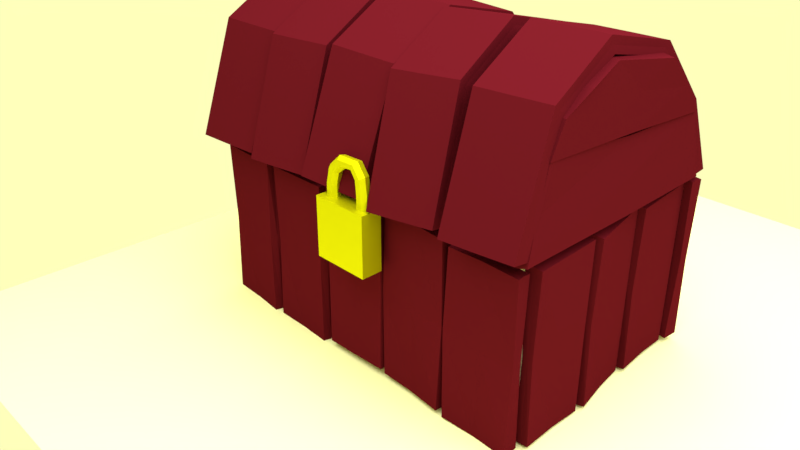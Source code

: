 # Source: chest.blend  (saved by Blender 2.78.0; exported with 4.5.12 LTS)
import bpy
from mathutils import Matrix  # noqa: F401  (used for matrix-valued properties, if any)

bpy.ops.wm.read_factory_settings(use_empty=True)
scene = bpy.context.scene
scene.name = 'Scene'

# ---- collections
col_collection_1 = bpy.data.collections.new('Collection 1'); scene.collection.children.link(col_collection_1)

# ---- materials (node trees are filled in below, after node groups)
mat_material_004 = bpy.data.materials.new('Material.004')
mat_material_004.alpha_threshold = 0.0
mat_material_004.roughness = 0.5
mat_material_003 = bpy.data.materials.new('Material.003')
mat_material_003.alpha_threshold = 0.0
mat_material_003.roughness = 0.5
mat_material_002 = bpy.data.materials.new('Material.002')
mat_material_002.alpha_threshold = 0.0
mat_material_002.roughness = 0.5
mat_material_001 = bpy.data.materials.new('Material.001')
mat_material_001.alpha_threshold = 0.0
mat_material_001.roughness = 0.5

# ---- material node trees
mat_material_004.use_nodes = True; mat_material_004.node_tree.nodes.clear()
_N = mat_material_004.node_tree.nodes; _L = mat_material_004.node_tree.links
n0 = _N.new('ShaderNodeOutputMaterial'); n0.name = 'Material Output'; n0.location = (300, 300)
n1 = _N.new('ShaderNodeBsdfAnisotropic'); n1.name = 'Glossy BSDF'; n1.location = (10, 300)
n1.distribution = 'GGX'
n1.inputs[0].default_value = (0.8, 0.7845, 0.00397, 1.0)
n1.inputs[1].default_value = 0.6417
_L.new(n1.outputs[0], n0.inputs[0])
n0.is_active_output = True
mat_material_003.use_nodes = True; mat_material_003.node_tree.nodes.clear()
_N = mat_material_003.node_tree.nodes; _L = mat_material_003.node_tree.links
n0 = _N.new('ShaderNodeOutputMaterial'); n0.name = 'Material Output'; n0.location = (300, 300)
n1 = _N.new('ShaderNodeBsdfDiffuse'); n1.name = 'Diffuse BSDF'; n1.location = (10, 300)
n1.inputs[0].default_value = (1.0, 1.0, 0.5, 1.0)
_L.new(n1.outputs[0], n0.inputs[0])
n0.is_active_output = True
mat_material_002.use_nodes = True; mat_material_002.node_tree.nodes.clear()
_N = mat_material_002.node_tree.nodes; _L = mat_material_002.node_tree.links
n0 = _N.new('ShaderNodeOutputMaterial'); n0.name = 'Material Output'; n0.location = (300, 300)
n1 = _N.new('ShaderNodeEmission'); n1.name = 'Emission'; n1.location = (10, 300)
n1.inputs[0].default_value = (0.8, 0.8, 0.8, 1.0)
n1.inputs[1].default_value = 5.1
_L.new(n1.outputs[0], n0.inputs[0])
n0.is_active_output = True
mat_material_001.use_nodes = True; mat_material_001.node_tree.nodes.clear()
_N = mat_material_001.node_tree.nodes; _L = mat_material_001.node_tree.links
n0 = _N.new('ShaderNodeOutputMaterial'); n0.name = 'Material Output'; n0.location = (300, 300)
n1 = _N.new('ShaderNodeBsdfDiffuse'); n1.name = 'Diffuse BSDF'; n1.location = (10, 300)
n1.inputs[0].default_value = (0.09463, 0.005549, 0.009492, 1.0)
_L.new(n1.outputs[0], n0.inputs[0])
n0.is_active_output = True

# ---- world
world_world = bpy.data.worlds.new('World'); scene.world = world_world
world_world.use_nodes = True; world_world.node_tree.nodes.clear()
_N = world_world.node_tree.nodes; _L = world_world.node_tree.links
n0 = _N.new('ShaderNodeOutputWorld'); n0.name = 'World Output'; n0.location = (300, 300)
n1 = _N.new('ShaderNodeBackground'); n1.name = 'Background'; n1.location = (10, 300)
n1.inputs[0].default_value = (1.0, 1.0, 0.5, 1.0)
_L.new(n1.outputs[0], n0.inputs[0])
n0.is_active_output = True
world_world.color = (0.9758, 1.0, 0.4678)
world_world.use_sun_shadow = False
world_world.sun_shadow_jitter_overblur = 0.0
world_world.cycles.sampling_method = 'MANUAL'

# ---- cameras
cam_camera = bpy.data.cameras.new('Camera')
cam_camera.clip_end = 100.0
cam_camera.lens = 35.0
cam_camera.sensor_width = 32.0
cam_camera.sensor_height = 18.0
cam_camera.ortho_scale = 7.314
cam_camera.dof.focus_distance = 0.0

# ---- meshes
me_cylinder = bpy.data.meshes.new('Cylinder')
me_cylinder.from_pydata([(0.0, 1.0, -1.0), (0.0, 1.0, 1.0), (0.7818, 0.6235, -1.0), (0.7818, 0.6235, 1.0), (0.9749, -0.2225, -1.0), (0.9749, -0.2225, 1.0), (0.4339, -0.901, -1.0), (0.4339, -0.901, 1.0), (-0.4339, -0.901, -1.0), (-0.4339, -0.901, 1.0), (-0.9749, -0.2225, -1.0), (-0.9749, -0.2225, 1.0), (-0.7818, 0.6235, -1.0), (-0.7818, 0.6235, 1.0), (0.5263, 1.0, 3.224), (1.223, 0.6235, 2.87), (1.396, -0.2225, 2.783), (0.9132, -0.901, 3.028), (0.1393, -0.901, 3.42), (-0.3432, -0.2225, 3.665), (-0.171, 0.6235, 3.578), (2.243, 1.0, 4.77), (2.641, 0.6235, 4.096), (2.739, -0.2225, 3.93), (2.464, -0.901, 4.396), (2.023, -0.901, 5.143), (1.748, -0.2225, 5.609), (1.846, 0.6235, 5.443), (4.907, 1.0, 4.891), (4.481, 0.6235, 4.236), (4.375, -0.2225, 4.074), (4.67, -0.901, 4.528), (5.144, -0.901, 5.255), (5.439, -0.2225, 5.708), (5.334, 0.6235, 5.546), (5.931, 1.0, 3.459), (5.209, 0.6235, 3.157), (5.031, -0.2225, 3.083), (5.53, -0.901, 3.292), (6.331, -0.901, 3.627), (6.83, -0.2225, 3.836), (6.652, 0.6235, 3.761), (6.165, 1.0, 1.1), (5.384, 0.6235, 1.051), (5.192, -0.2225, 1.039), (5.732, -0.901, 1.073), (6.598, -0.901, 1.127), (7.138, -0.2225, 1.161), (6.945, 0.6235, 1.149), (6.118, 1.0, -1.436), (5.336, 0.6235, -1.45), (5.143, -0.2225, -1.453), (5.684, -0.901, -1.443), (6.552, -0.901, -1.428), (7.093, -0.2225, -1.418), (6.899, 0.6235, -1.422)], [], [(0, 1, 3, 2), (2, 3, 5, 4), (4, 5, 7, 6), (6, 7, 9, 8), (8, 9, 11, 10), (5, 3, 15, 16), (10, 11, 13, 12), (12, 13, 1, 0), (0, 2, 4, 6, 8, 10, 12), (14, 20, 27, 21), (11, 9, 18, 19), (3, 1, 14, 15), (7, 5, 16, 17), (13, 11, 19, 20), (9, 7, 17, 18), (1, 13, 20, 14), (27, 26, 33, 34), (19, 18, 25, 26), (17, 16, 23, 24), (15, 14, 21, 22), (20, 19, 26, 27), (18, 17, 24, 25), (16, 15, 22, 23), (31, 30, 37, 38), (25, 24, 31, 32), (23, 22, 29, 30), (21, 27, 34, 28), (26, 25, 32, 33), (24, 23, 30, 31), (22, 21, 28, 29), (35, 41, 48, 42), (29, 28, 35, 36), (34, 33, 40, 41), (32, 31, 38, 39), (30, 29, 36, 37), (28, 34, 41, 35), (33, 32, 39, 40), (48, 47, 54, 55), (40, 39, 46, 47), (38, 37, 44, 45), (36, 35, 42, 43), (41, 40, 47, 48), (39, 38, 45, 46), (37, 36, 43, 44), (50, 49, 55, 54, 53, 52, 51), (46, 45, 52, 53), (44, 43, 50, 51), (42, 48, 55, 49), (47, 46, 53, 54), (45, 44, 51, 52), (43, 42, 49, 50)])
me_cylinder.materials.append(mat_material_004)
me_cylinder.use_remesh_preserve_volume = False
me_cylinder.use_remesh_preserve_attributes = False
me_cylinder.use_mirror_vertex_groups = False
me_cylinder.update()
me_cube_026 = bpy.data.meshes.new('Cube.026')
me_cube_026.from_pydata([(0.2512, -1.033, -0.9864), (0.2512, -1.033, 1.014), (0.2512, 0.9671, -0.9864), (0.2512, 0.9671, 1.014), (1.0, -1.0, -1.0), (1.0, -1.0, 1.0), (1.0, 1.0, -1.0), (1.0, 1.0, 1.0)], [], [(0, 1, 3, 2), (2, 3, 7, 6), (6, 7, 5, 4), (4, 5, 1, 0), (2, 6, 4, 0), (7, 3, 1, 5)])
me_cube_026.materials.append(mat_material_004)
me_cube_026.use_remesh_preserve_volume = False
me_cube_026.use_remesh_preserve_attributes = False
me_cube_026.use_mirror_vertex_groups = False
me_cube_026.update()
me_plane_001 = bpy.data.meshes.new('Plane.001')
me_plane_001.from_pydata([(-1.0, -1.0, 0.0), (1.0, -1.0, 0.0), (-1.0, 1.0, 0.0), (1.0, 1.0, 0.0)], [], [(0, 1, 3, 2)])
me_plane_001.materials.append(mat_material_003)
me_plane_001.use_remesh_preserve_volume = False
me_plane_001.use_remesh_preserve_attributes = False
me_plane_001.use_mirror_vertex_groups = False
me_plane_001.update()
me_plane = bpy.data.meshes.new('Plane')
me_plane.from_pydata([(-1.0, -1.0, 0.0), (1.0, -1.0, 0.0), (-1.0, 1.0, 0.0), (1.0, 1.0, 0.0)], [], [(0, 1, 3, 2)])
me_plane.materials.append(mat_material_002)
me_plane.use_remesh_preserve_volume = False
me_plane.use_remesh_preserve_attributes = False
me_plane.use_mirror_vertex_groups = False
me_plane.update()
me_cube_025 = bpy.data.meshes.new('Cube.025')
me_cube_025.from_pydata([(-0.4586, -0.982, -0.0001215), (-0.5029, -0.9854, 1.189), (-0.4491, -0.8175, -0.01993), (-0.5235, -0.8133, 1.206), (0.0842, -0.9583, -0.4144), (0.1487, -0.9595, 1.89), (0.103, -0.7967, -0.4196), (0.1355, -0.7982, 1.887), (-0.4478, -0.8987, -0.01905), (-0.6139, -0.948, 0.3524), (-0.5083, -0.8975, 1.203), (-0.6216, -0.8398, 0.3453), (-0.2691, -0.8172, -0.2878), (-0.1936, -0.8104, 1.582), (0.1695, -0.8189, 0.8196), (0.1008, -0.8767, -0.4208), (0.14, -0.8775, 1.89), (0.1052, -0.9609, 0.8043), (-0.2502, -0.9508, -0.2801), (-0.1715, -0.9718, 1.567), (-0.1817, -0.8937, 1.574), (-0.2599, -0.8865, -0.2828), (-0.2706, -0.9579, 0.8031), (0.1382, -0.8902, 0.8113), (-0.266, -0.8204, 0.8122), (-0.6175, -0.8935, 0.3502)], [], [(25, 10, 3, 11), (24, 13, 7, 14), (23, 16, 5, 17), (22, 19, 1, 9), (21, 15, 4, 18), (20, 10, 1, 19), (16, 20, 19, 5), (7, 13, 20, 16), (13, 3, 10, 20), (8, 21, 18, 0), (2, 12, 21, 8), (12, 6, 15, 21), (18, 22, 9, 0), (4, 17, 22, 18), (17, 5, 19, 22), (15, 23, 17, 4), (6, 14, 23, 15), (14, 7, 16, 23), (12, 24, 14, 6), (2, 11, 24, 12), (11, 3, 13, 24), (8, 25, 11, 2), (0, 9, 25, 8), (9, 1, 10, 25)])
me_cube_025.materials.append(mat_material_001)
me_cube_025.use_remesh_preserve_volume = False
me_cube_025.use_remesh_preserve_attributes = False
me_cube_025.use_mirror_vertex_groups = False
me_cube_025.update()
me_cube_024 = bpy.data.meshes.new('Cube.024')
me_cube_024.from_pydata([(-0.5184, -0.1633, -0.459), (-0.424, -0.1502, 1.822), (-0.5111, 0.03476, -0.4733), (-0.4469, 0.02242, 1.818), (0.3867, -0.1528, -0.6855), (0.3299, -0.1295, 2.077), (0.4107, 0.04061, -0.684), (0.3198, 0.03096, 2.058), (-0.51, -0.06237, -0.4783), (-0.4115, -0.1281, 0.7513), (-0.4323, -0.0615, 1.827), (-0.4193, -0.01986, 0.7442), (-0.05148, 0.01561, -0.585), (-0.05523, 0.02174, 1.951), (0.4254, -0.006464, 0.7727), (0.4078, -0.05512, -0.6882), (0.3225, -0.04786, 2.068), (0.3611, -0.1485, 0.7573), (-0.03092, -0.1447, -0.577), (-0.0315, -0.14, 1.956), (-0.04223, -0.06178, 1.953), (-0.04173, -0.06756, -0.5798), (-0.01473, -0.1455, 0.7562), (0.3941, -0.07776, 0.7643), (-0.01015, -0.008035, 0.7653), (-0.4152, -0.07355, 0.7492)], [], [(25, 10, 3, 11), (24, 13, 7, 14), (23, 16, 5, 17), (22, 19, 1, 9), (21, 15, 4, 18), (20, 10, 1, 19), (16, 20, 19, 5), (7, 13, 20, 16), (13, 3, 10, 20), (8, 21, 18, 0), (2, 12, 21, 8), (12, 6, 15, 21), (18, 22, 9, 0), (4, 17, 22, 18), (17, 5, 19, 22), (15, 23, 17, 4), (6, 14, 23, 15), (14, 7, 16, 23), (12, 24, 14, 6), (2, 11, 24, 12), (11, 3, 13, 24), (8, 25, 11, 2), (0, 9, 25, 8), (9, 1, 10, 25)])
me_cube_024.materials.append(mat_material_001)
me_cube_024.use_remesh_preserve_volume = False
me_cube_024.use_remesh_preserve_attributes = False
me_cube_024.use_mirror_vertex_groups = False
me_cube_024.update()
me_cube_023 = bpy.data.meshes.new('Cube.023')
me_cube_023.from_pydata([(-0.5184, -0.1633, -0.459), (-0.424, -0.1502, 1.822), (-0.5111, 0.03476, -0.4733), (-0.4469, 0.02242, 1.818), (0.3867, -0.1528, -0.6855), (0.3299, -0.1295, 2.077), (0.4107, 0.04061, -0.684), (0.3198, 0.03096, 2.058), (-0.51, -0.06237, -0.4783), (-0.4115, -0.1281, 0.7513), (-0.4323, -0.0615, 1.827), (-0.4193, -0.01986, 0.7442), (-0.05148, 0.01561, -0.585), (-0.05523, 0.02174, 1.951), (0.4254, -0.006464, 0.7727), (0.4078, -0.05512, -0.6882), (0.3225, -0.04786, 2.068), (0.3611, -0.1485, 0.7573), (-0.03092, -0.1447, -0.577), (-0.0315, -0.14, 1.956), (-0.04223, -0.06178, 1.953), (-0.04173, -0.06756, -0.5798), (-0.01473, -0.1455, 0.7562), (0.3941, -0.07776, 0.7643), (-0.01015, -0.008035, 0.7653), (-0.4152, -0.07355, 0.7492)], [], [(25, 10, 3, 11), (24, 13, 7, 14), (23, 16, 5, 17), (22, 19, 1, 9), (21, 15, 4, 18), (20, 10, 1, 19), (16, 20, 19, 5), (7, 13, 20, 16), (13, 3, 10, 20), (8, 21, 18, 0), (2, 12, 21, 8), (12, 6, 15, 21), (18, 22, 9, 0), (4, 17, 22, 18), (17, 5, 19, 22), (15, 23, 17, 4), (6, 14, 23, 15), (14, 7, 16, 23), (12, 24, 14, 6), (2, 11, 24, 12), (11, 3, 13, 24), (8, 25, 11, 2), (0, 9, 25, 8), (9, 1, 10, 25)])
me_cube_023.materials.append(mat_material_001)
me_cube_023.use_remesh_preserve_volume = False
me_cube_023.use_remesh_preserve_attributes = False
me_cube_023.use_mirror_vertex_groups = False
me_cube_023.update()
me_cube_022 = bpy.data.meshes.new('Cube.022')
me_cube_022.from_pydata([(-0.4586, -0.982, -0.0001215), (-0.5029, -0.9854, 1.189), (-0.4491, -0.8175, -0.01993), (-0.5235, -0.8133, 1.206), (0.0842, -0.9583, -0.4144), (0.1487, -0.9595, 1.89), (0.103, -0.7967, -0.4196), (0.1355, -0.7982, 1.887), (-0.4478, -0.8987, -0.01905), (-0.6139, -0.948, 0.3524), (-0.5083, -0.8975, 1.203), (-0.6216, -0.8398, 0.3453), (-0.2691, -0.8172, -0.2878), (-0.1936, -0.8104, 1.582), (0.1695, -0.8189, 0.8196), (0.1008, -0.8767, -0.4208), (0.14, -0.8775, 1.89), (0.1052, -0.9609, 0.8043), (-0.2502, -0.9508, -0.2801), (-0.1715, -0.9718, 1.567), (-0.1817, -0.8937, 1.574), (-0.2599, -0.8865, -0.2828), (-0.2706, -0.9579, 0.8031), (0.1382, -0.8902, 0.8113), (-0.266, -0.8204, 0.8122), (-0.6175, -0.8935, 0.3502)], [], [(25, 10, 3, 11), (24, 13, 7, 14), (23, 16, 5, 17), (22, 19, 1, 9), (21, 15, 4, 18), (20, 10, 1, 19), (16, 20, 19, 5), (7, 13, 20, 16), (13, 3, 10, 20), (8, 21, 18, 0), (2, 12, 21, 8), (12, 6, 15, 21), (18, 22, 9, 0), (4, 17, 22, 18), (17, 5, 19, 22), (15, 23, 17, 4), (6, 14, 23, 15), (14, 7, 16, 23), (12, 24, 14, 6), (2, 11, 24, 12), (11, 3, 13, 24), (8, 25, 11, 2), (0, 9, 25, 8), (9, 1, 10, 25)])
me_cube_022.materials.append(mat_material_001)
me_cube_022.use_remesh_preserve_volume = False
me_cube_022.use_remesh_preserve_attributes = False
me_cube_022.use_mirror_vertex_groups = False
me_cube_022.update()
me_cube_021 = bpy.data.meshes.new('Cube.021')
me_cube_021.from_pydata([(-0.4011, -0.0787, -0.1442), (-0.4313, 0.8678, 1.348), (-0.3915, 0.08578, -0.164), (-0.4478, 1.002, 1.238), (0.378, -0.07491, -0.1582), (0.3639, 0.8851, 1.384), (0.3981, 0.08659, -0.1618), (0.3551, 0.9979, 1.268), (-0.3902, 0.00457, -0.1631), (-0.4037, 0.2328, 0.6686), (-0.4348, 0.9398, 1.296), (-0.4083, 0.3047, 0.5872), (0.003342, 0.06747, -0.1673), (-0.03518, 1.002, 1.264), (0.435, 0.3369, 0.633), (0.3961, 0.006561, -0.1611), (0.3573, 0.9434, 1.326), (0.3675, 0.225, 0.7192), (0.01785, -0.06564, -0.1491), (-0.01698, 0.8771, 1.368), (0.009916, -0.001558, -0.1572), (-0.007875, 0.2251, 0.7007), (0.4021, 0.2803, 0.6759), (0.0001042, 0.3292, 0.6108), (-0.4058, 0.27, 0.6286), (-0.4764, 1.843, 1.572), (-0.4827, 1.798, 1.404), (0.3169, 1.894, 1.617), (0.3176, 1.836, 1.466), (-0.4746, 1.825, 1.485), (-0.07168, 1.828, 1.438), (0.3152, 1.866, 1.539), (-0.06308, 1.871, 1.596), (-0.4772, 2.994, -0.0895), (-0.493, 2.571, 1.151), (-0.4952, 2.426, 1.054), (0.2996, 2.641, 1.181), (0.3035, 2.497, 1.106), (-0.4889, 2.5, 1.097), (-0.08485, 2.472, 1.076), (0.2996, 2.568, 1.142), (-0.08, 2.608, 1.166), (-0.4793, 2.821, -0.1097), (0.3153, 3.068, -0.07458), (0.3189, 2.907, -0.0751), (-0.473, 2.906, -0.1047), (-0.06895, 2.871, -0.1007), (0.3152, 2.986, -0.07624), (-0.06424, 3.034, -0.08285), (-0.06606, 2.955, -0.09058)], [], [(24, 10, 3, 11), (23, 13, 7, 14), (22, 16, 5, 17), (21, 19, 1, 9), (20, 15, 4, 18), (1, 19, 32, 25), (3, 10, 29, 26), (13, 3, 26, 30), (5, 16, 31, 27), (8, 20, 18, 0), (2, 12, 20, 8), (12, 6, 15, 20), (18, 21, 9, 0), (4, 17, 21, 18), (17, 5, 19, 21), (15, 22, 17, 4), (6, 14, 22, 15), (14, 7, 16, 22), (12, 23, 14, 6), (2, 11, 23, 12), (11, 3, 13, 23), (8, 24, 11, 2), (0, 9, 24, 8), (9, 1, 10, 24), (32, 27, 36, 41), (26, 29, 38, 35), (27, 31, 40, 36), (29, 25, 34, 38), (16, 7, 28, 31), (7, 13, 30, 28), (10, 1, 25, 29), (19, 5, 27, 32), (35, 38, 45, 42), (36, 40, 47, 43), (38, 34, 33, 45), (40, 37, 44, 47), (30, 26, 35, 39), (25, 32, 41, 34), (28, 30, 39, 37), (31, 28, 37, 40), (49, 45, 33, 48), (47, 49, 48, 43), (44, 46, 49, 47), (46, 42, 45, 49), (41, 36, 43, 48), (39, 35, 42, 46), (34, 41, 48, 33), (37, 39, 46, 44)])
me_cube_021.materials.append(mat_material_001)
me_cube_021.use_remesh_preserve_volume = False
me_cube_021.use_remesh_preserve_attributes = False
me_cube_021.use_mirror_vertex_groups = False
me_cube_021.update()
me_cube_020 = bpy.data.meshes.new('Cube.020')
me_cube_020.from_pydata([(-0.4011, -0.0787, -0.1442), (-0.4313, 0.8678, 1.348), (-0.3915, 0.08578, -0.164), (-0.4478, 1.002, 1.238), (0.378, -0.07491, -0.1582), (0.3639, 0.8851, 1.384), (0.3981, 0.08659, -0.1618), (0.3551, 0.9979, 1.268), (-0.3902, 0.00457, -0.1631), (-0.4037, 0.2328, 0.6686), (-0.4348, 0.9398, 1.296), (-0.4083, 0.3047, 0.5872), (0.003342, 0.06747, -0.1673), (-0.03518, 1.002, 1.264), (0.435, 0.3369, 0.633), (0.3961, 0.006561, -0.1611), (0.3573, 0.9434, 1.326), (0.3675, 0.225, 0.7192), (0.01785, -0.06564, -0.1491), (-0.01698, 0.8771, 1.368), (0.009916, -0.001558, -0.1572), (-0.007875, 0.2251, 0.7007), (0.4021, 0.2803, 0.6759), (0.0001042, 0.3292, 0.6108), (-0.4058, 0.27, 0.6286), (-0.4764, 1.843, 1.572), (-0.4827, 1.798, 1.404), (0.3169, 1.894, 1.617), (0.3176, 1.836, 1.466), (-0.4746, 1.825, 1.485), (-0.07168, 1.828, 1.438), (0.3152, 1.866, 1.539), (-0.06308, 1.871, 1.596), (-0.4772, 2.994, -0.0895), (-0.493, 2.571, 1.151), (-0.4952, 2.426, 1.054), (0.2996, 2.641, 1.181), (0.3035, 2.497, 1.106), (-0.4889, 2.5, 1.097), (-0.08485, 2.472, 1.076), (0.2996, 2.568, 1.142), (-0.08, 2.608, 1.166), (-0.4793, 2.821, -0.1097), (0.3153, 3.068, -0.07458), (0.3189, 2.907, -0.0751), (-0.473, 2.906, -0.1047), (-0.06895, 2.871, -0.1007), (0.3152, 2.986, -0.07624), (-0.06424, 3.034, -0.08285), (-0.06606, 2.955, -0.09058)], [], [(24, 10, 3, 11), (23, 13, 7, 14), (22, 16, 5, 17), (21, 19, 1, 9), (20, 15, 4, 18), (1, 19, 32, 25), (3, 10, 29, 26), (13, 3, 26, 30), (5, 16, 31, 27), (8, 20, 18, 0), (2, 12, 20, 8), (12, 6, 15, 20), (18, 21, 9, 0), (4, 17, 21, 18), (17, 5, 19, 21), (15, 22, 17, 4), (6, 14, 22, 15), (14, 7, 16, 22), (12, 23, 14, 6), (2, 11, 23, 12), (11, 3, 13, 23), (8, 24, 11, 2), (0, 9, 24, 8), (9, 1, 10, 24), (32, 27, 36, 41), (26, 29, 38, 35), (27, 31, 40, 36), (29, 25, 34, 38), (16, 7, 28, 31), (7, 13, 30, 28), (10, 1, 25, 29), (19, 5, 27, 32), (35, 38, 45, 42), (36, 40, 47, 43), (38, 34, 33, 45), (40, 37, 44, 47), (30, 26, 35, 39), (25, 32, 41, 34), (28, 30, 39, 37), (31, 28, 37, 40), (49, 45, 33, 48), (47, 49, 48, 43), (44, 46, 49, 47), (46, 42, 45, 49), (41, 36, 43, 48), (39, 35, 42, 46), (34, 41, 48, 33), (37, 39, 46, 44)])
me_cube_020.materials.append(mat_material_001)
me_cube_020.use_remesh_preserve_volume = False
me_cube_020.use_remesh_preserve_attributes = False
me_cube_020.use_mirror_vertex_groups = False
me_cube_020.update()
me_cube_019 = bpy.data.meshes.new('Cube.019')
me_cube_019.from_pydata([(-0.4011, -0.0787, -0.1442), (-0.4313, 0.8678, 1.348), (-0.3915, 0.08578, -0.164), (-0.4478, 1.002, 1.238), (0.378, -0.07491, -0.1582), (0.3639, 0.8851, 1.384), (0.3981, 0.08659, -0.1618), (0.3551, 0.9979, 1.268), (-0.3902, 0.00457, -0.1631), (-0.4037, 0.2328, 0.6686), (-0.4348, 0.9398, 1.296), (-0.4083, 0.3047, 0.5872), (0.003342, 0.06747, -0.1673), (-0.03518, 1.002, 1.264), (0.435, 0.3369, 0.633), (0.3961, 0.006561, -0.1611), (0.3573, 0.9434, 1.326), (0.3675, 0.225, 0.7192), (0.01785, -0.06564, -0.1491), (-0.01698, 0.8771, 1.368), (0.009916, -0.001558, -0.1572), (-0.007875, 0.2251, 0.7007), (0.4021, 0.2803, 0.6759), (0.0001042, 0.3292, 0.6108), (-0.4058, 0.27, 0.6286), (-0.4764, 1.843, 1.572), (-0.4827, 1.798, 1.404), (0.3169, 1.894, 1.617), (0.3176, 1.836, 1.466), (-0.4746, 1.825, 1.485), (-0.07168, 1.828, 1.438), (0.3152, 1.866, 1.539), (-0.06308, 1.871, 1.596), (-0.4772, 2.994, -0.0895), (-0.493, 2.571, 1.151), (-0.4952, 2.426, 1.054), (0.2996, 2.641, 1.181), (0.3035, 2.497, 1.106), (-0.4889, 2.5, 1.097), (-0.08485, 2.472, 1.076), (0.2996, 2.568, 1.142), (-0.08, 2.608, 1.166), (-0.4793, 2.821, -0.1097), (0.3153, 3.068, -0.07458), (0.3189, 2.907, -0.0751), (-0.473, 2.906, -0.1047), (-0.06895, 2.871, -0.1007), (0.3152, 2.986, -0.07624), (-0.06424, 3.034, -0.08285), (-0.06606, 2.955, -0.09058)], [], [(24, 10, 3, 11), (23, 13, 7, 14), (22, 16, 5, 17), (21, 19, 1, 9), (20, 15, 4, 18), (1, 19, 32, 25), (3, 10, 29, 26), (13, 3, 26, 30), (5, 16, 31, 27), (8, 20, 18, 0), (2, 12, 20, 8), (12, 6, 15, 20), (18, 21, 9, 0), (4, 17, 21, 18), (17, 5, 19, 21), (15, 22, 17, 4), (6, 14, 22, 15), (14, 7, 16, 22), (12, 23, 14, 6), (2, 11, 23, 12), (11, 3, 13, 23), (8, 24, 11, 2), (0, 9, 24, 8), (9, 1, 10, 24), (32, 27, 36, 41), (26, 29, 38, 35), (27, 31, 40, 36), (29, 25, 34, 38), (16, 7, 28, 31), (7, 13, 30, 28), (10, 1, 25, 29), (19, 5, 27, 32), (35, 38, 45, 42), (36, 40, 47, 43), (38, 34, 33, 45), (40, 37, 44, 47), (30, 26, 35, 39), (25, 32, 41, 34), (28, 30, 39, 37), (31, 28, 37, 40), (49, 45, 33, 48), (47, 49, 48, 43), (44, 46, 49, 47), (46, 42, 45, 49), (41, 36, 43, 48), (39, 35, 42, 46), (34, 41, 48, 33), (37, 39, 46, 44)])
me_cube_019.materials.append(mat_material_001)
me_cube_019.use_remesh_preserve_volume = False
me_cube_019.use_remesh_preserve_attributes = False
me_cube_019.use_mirror_vertex_groups = False
me_cube_019.update()
me_cube_018 = bpy.data.meshes.new('Cube.018')
me_cube_018.from_pydata([(-0.4011, -0.0787, -0.1442), (-0.4313, 0.8678, 1.348), (-0.3915, 0.08578, -0.164), (-0.4478, 1.002, 1.238), (0.378, -0.07491, -0.1582), (0.3639, 0.8851, 1.384), (0.3981, 0.08659, -0.1618), (0.3551, 0.9979, 1.268), (-0.3902, 0.00457, -0.1631), (-0.4037, 0.2328, 0.6686), (-0.4348, 0.9398, 1.296), (-0.4083, 0.3047, 0.5872), (0.003342, 0.06747, -0.1673), (-0.03518, 1.002, 1.264), (0.435, 0.3369, 0.633), (0.3961, 0.006561, -0.1611), (0.3573, 0.9434, 1.326), (0.3675, 0.225, 0.7192), (0.01785, -0.06564, -0.1491), (-0.01698, 0.8771, 1.368), (0.009916, -0.001558, -0.1572), (-0.007875, 0.2251, 0.7007), (0.4021, 0.2803, 0.6759), (0.0001042, 0.3292, 0.6108), (-0.4058, 0.27, 0.6286), (-0.4764, 1.843, 1.572), (-0.4827, 1.798, 1.404), (0.3169, 1.894, 1.617), (0.3176, 1.836, 1.466), (-0.4746, 1.825, 1.485), (-0.07168, 1.828, 1.438), (0.3152, 1.866, 1.539), (-0.06308, 1.871, 1.596), (-0.4772, 2.994, -0.0895), (-0.493, 2.571, 1.151), (-0.4952, 2.426, 1.054), (0.2996, 2.641, 1.181), (0.3035, 2.497, 1.106), (-0.4889, 2.5, 1.097), (-0.08485, 2.472, 1.076), (0.2996, 2.568, 1.142), (-0.08, 2.608, 1.166), (-0.4793, 2.821, -0.1097), (0.3153, 3.068, -0.07458), (0.3189, 2.907, -0.0751), (-0.473, 2.906, -0.1047), (-0.06895, 2.871, -0.1007), (0.3152, 2.986, -0.07624), (-0.06424, 3.034, -0.08285), (-0.06606, 2.955, -0.09058)], [], [(24, 10, 3, 11), (23, 13, 7, 14), (22, 16, 5, 17), (21, 19, 1, 9), (20, 15, 4, 18), (1, 19, 32, 25), (3, 10, 29, 26), (13, 3, 26, 30), (5, 16, 31, 27), (8, 20, 18, 0), (2, 12, 20, 8), (12, 6, 15, 20), (18, 21, 9, 0), (4, 17, 21, 18), (17, 5, 19, 21), (15, 22, 17, 4), (6, 14, 22, 15), (14, 7, 16, 22), (12, 23, 14, 6), (2, 11, 23, 12), (11, 3, 13, 23), (8, 24, 11, 2), (0, 9, 24, 8), (9, 1, 10, 24), (32, 27, 36, 41), (26, 29, 38, 35), (27, 31, 40, 36), (29, 25, 34, 38), (16, 7, 28, 31), (7, 13, 30, 28), (10, 1, 25, 29), (19, 5, 27, 32), (35, 38, 45, 42), (36, 40, 47, 43), (38, 34, 33, 45), (40, 37, 44, 47), (30, 26, 35, 39), (25, 32, 41, 34), (28, 30, 39, 37), (31, 28, 37, 40), (49, 45, 33, 48), (47, 49, 48, 43), (44, 46, 49, 47), (46, 42, 45, 49), (41, 36, 43, 48), (39, 35, 42, 46), (34, 41, 48, 33), (37, 39, 46, 44)])
me_cube_018.materials.append(mat_material_001)
me_cube_018.use_remesh_preserve_volume = False
me_cube_018.use_remesh_preserve_attributes = False
me_cube_018.use_mirror_vertex_groups = False
me_cube_018.update()
me_cube_017 = bpy.data.meshes.new('Cube.017')
me_cube_017.from_pydata([(-0.4011, -0.0787, -0.1442), (-0.4313, 0.8678, 1.348), (-0.3915, 0.08578, -0.164), (-0.4478, 1.002, 1.238), (0.378, -0.07491, -0.1582), (0.3639, 0.8851, 1.384), (0.3981, 0.08659, -0.1618), (0.3551, 0.9979, 1.268), (-0.3902, 0.00457, -0.1631), (-0.4037, 0.2328, 0.6686), (-0.4348, 0.9398, 1.296), (-0.4083, 0.3047, 0.5872), (0.003342, 0.06747, -0.1673), (-0.03518, 1.002, 1.264), (0.435, 0.3369, 0.633), (0.3961, 0.006561, -0.1611), (0.3573, 0.9434, 1.326), (0.3675, 0.225, 0.7192), (0.01785, -0.06564, -0.1491), (-0.01698, 0.8771, 1.368), (0.009916, -0.001558, -0.1572), (-0.007875, 0.2251, 0.7007), (0.4021, 0.2803, 0.6759), (0.0001042, 0.3292, 0.6108), (-0.4058, 0.27, 0.6286), (-0.4764, 1.843, 1.572), (-0.4827, 1.798, 1.404), (0.3169, 1.894, 1.617), (0.3176, 1.836, 1.466), (-0.4746, 1.825, 1.485), (-0.07168, 1.828, 1.438), (0.3152, 1.866, 1.539), (-0.06308, 1.871, 1.596), (-0.4772, 2.994, -0.0895), (-0.493, 2.571, 1.151), (-0.4952, 2.426, 1.054), (0.2996, 2.641, 1.181), (0.3035, 2.497, 1.106), (-0.4889, 2.5, 1.097), (-0.08485, 2.472, 1.076), (0.2996, 2.568, 1.142), (-0.08, 2.608, 1.166), (-0.4793, 2.821, -0.1097), (0.3153, 3.068, -0.07458), (0.3189, 2.907, -0.0751), (-0.473, 2.906, -0.1047), (-0.06895, 2.871, -0.1007), (0.3152, 2.986, -0.07624), (-0.06424, 3.034, -0.08285), (-0.06606, 2.955, -0.09058)], [], [(24, 10, 3, 11), (23, 13, 7, 14), (22, 16, 5, 17), (21, 19, 1, 9), (20, 15, 4, 18), (1, 19, 32, 25), (3, 10, 29, 26), (13, 3, 26, 30), (5, 16, 31, 27), (8, 20, 18, 0), (2, 12, 20, 8), (12, 6, 15, 20), (18, 21, 9, 0), (4, 17, 21, 18), (17, 5, 19, 21), (15, 22, 17, 4), (6, 14, 22, 15), (14, 7, 16, 22), (12, 23, 14, 6), (2, 11, 23, 12), (11, 3, 13, 23), (8, 24, 11, 2), (0, 9, 24, 8), (9, 1, 10, 24), (32, 27, 36, 41), (26, 29, 38, 35), (27, 31, 40, 36), (29, 25, 34, 38), (16, 7, 28, 31), (7, 13, 30, 28), (10, 1, 25, 29), (19, 5, 27, 32), (35, 38, 45, 42), (36, 40, 47, 43), (38, 34, 33, 45), (40, 37, 44, 47), (30, 26, 35, 39), (25, 32, 41, 34), (28, 30, 39, 37), (31, 28, 37, 40), (49, 45, 33, 48), (47, 49, 48, 43), (44, 46, 49, 47), (46, 42, 45, 49), (41, 36, 43, 48), (39, 35, 42, 46), (34, 41, 48, 33), (37, 39, 46, 44)])
me_cube_017.materials.append(mat_material_001)
me_cube_017.use_remesh_preserve_volume = False
me_cube_017.use_remesh_preserve_attributes = False
me_cube_017.use_mirror_vertex_groups = False
me_cube_017.update()
me_cube_016 = bpy.data.meshes.new('Cube.016')
me_cube_016.from_pydata([(-0.6777, -0.9623, -0.1442), (-0.6648, -0.9673, 1.728), (-0.6681, -0.7978, -0.164), (-0.6854, -0.7951, 1.745), (0.1014, -0.9585, -0.1582), (0.1312, -0.9587, 1.741), (0.1215, -0.797, -0.1618), (0.118, -0.7974, 1.738), (-0.6668, -0.879, -0.1631), (-0.6674, -0.9405, 0.7982), (-0.6702, -0.8793, 1.742), (-0.6752, -0.8323, 0.7912), (-0.2733, -0.8161, -0.1673), (-0.2721, -0.8021, 1.75), (0.1695, -0.8189, 0.8196), (0.1195, -0.877, -0.1611), (0.1225, -0.8767, 1.741), (0.1052, -0.9609, 0.8043), (-0.2588, -0.9492, -0.1491), (-0.25, -0.9635, 1.736), (-0.2602, -0.8854, 1.742), (-0.2667, -0.8852, -0.1572), (-0.2706, -0.9579, 0.8031), (0.1382, -0.8902, 0.8113), (-0.266, -0.8204, 0.8122), (-0.6711, -0.886, 0.7961)], [], [(25, 10, 3, 11), (24, 13, 7, 14), (23, 16, 5, 17), (22, 19, 1, 9), (21, 15, 4, 18), (20, 10, 1, 19), (16, 20, 19, 5), (7, 13, 20, 16), (13, 3, 10, 20), (8, 21, 18, 0), (2, 12, 21, 8), (12, 6, 15, 21), (18, 22, 9, 0), (4, 17, 22, 18), (17, 5, 19, 22), (15, 23, 17, 4), (6, 14, 23, 15), (14, 7, 16, 23), (12, 24, 14, 6), (2, 11, 24, 12), (11, 3, 13, 24), (8, 25, 11, 2), (0, 9, 25, 8), (9, 1, 10, 25)])
me_cube_016.materials.append(mat_material_001)
me_cube_016.use_remesh_preserve_volume = False
me_cube_016.use_remesh_preserve_attributes = False
me_cube_016.use_mirror_vertex_groups = False
me_cube_016.update()
me_cube_015 = bpy.data.meshes.new('Cube.015')
me_cube_015.from_pydata([(-0.6777, -0.9623, -0.1442), (-0.6648, -0.9673, 1.728), (-0.6681, -0.7978, -0.164), (-0.6854, -0.7951, 1.745), (0.1014, -0.9585, -0.1582), (0.1312, -0.9587, 1.741), (0.1215, -0.797, -0.1618), (0.118, -0.7974, 1.738), (-0.6668, -0.879, -0.1631), (-0.6674, -0.9405, 0.7982), (-0.6702, -0.8793, 1.742), (-0.6752, -0.8323, 0.7912), (-0.2733, -0.8161, -0.1673), (-0.2721, -0.8021, 1.75), (0.1695, -0.8189, 0.8196), (0.1195, -0.877, -0.1611), (0.1225, -0.8767, 1.741), (0.1052, -0.9609, 0.8043), (-0.2588, -0.9492, -0.1491), (-0.25, -0.9635, 1.736), (-0.2602, -0.8854, 1.742), (-0.2667, -0.8852, -0.1572), (-0.2706, -0.9579, 0.8031), (0.1382, -0.8902, 0.8113), (-0.266, -0.8204, 0.8122), (-0.6711, -0.886, 0.7961)], [], [(25, 10, 3, 11), (24, 13, 7, 14), (23, 16, 5, 17), (22, 19, 1, 9), (21, 15, 4, 18), (20, 10, 1, 19), (16, 20, 19, 5), (7, 13, 20, 16), (13, 3, 10, 20), (8, 21, 18, 0), (2, 12, 21, 8), (12, 6, 15, 21), (18, 22, 9, 0), (4, 17, 22, 18), (17, 5, 19, 22), (15, 23, 17, 4), (6, 14, 23, 15), (14, 7, 16, 23), (12, 24, 14, 6), (2, 11, 24, 12), (11, 3, 13, 24), (8, 25, 11, 2), (0, 9, 25, 8), (9, 1, 10, 25)])
me_cube_015.materials.append(mat_material_001)
me_cube_015.use_remesh_preserve_volume = False
me_cube_015.use_remesh_preserve_attributes = False
me_cube_015.use_mirror_vertex_groups = False
me_cube_015.update()
me_cube_014 = bpy.data.meshes.new('Cube.014')
me_cube_014.from_pydata([(-0.6777, -0.9623, -0.1442), (-0.6648, -0.9673, 1.728), (-0.6681, -0.7978, -0.164), (-0.6854, -0.7951, 1.745), (0.1014, -0.9585, -0.1582), (0.1312, -0.9587, 1.741), (0.1215, -0.797, -0.1618), (0.118, -0.7974, 1.738), (-0.6668, -0.879, -0.1631), (-0.6674, -0.9405, 0.7982), (-0.6702, -0.8793, 1.742), (-0.6752, -0.8323, 0.7912), (-0.2733, -0.8161, -0.1673), (-0.2721, -0.8021, 1.75), (0.1695, -0.8189, 0.8196), (0.1195, -0.877, -0.1611), (0.1225, -0.8767, 1.741), (0.1052, -0.9609, 0.8043), (-0.2588, -0.9492, -0.1491), (-0.25, -0.9635, 1.736), (-0.2602, -0.8854, 1.742), (-0.2667, -0.8852, -0.1572), (-0.2706, -0.9579, 0.8031), (0.1382, -0.8902, 0.8113), (-0.266, -0.8204, 0.8122), (-0.6711, -0.886, 0.7961)], [], [(25, 10, 3, 11), (24, 13, 7, 14), (23, 16, 5, 17), (22, 19, 1, 9), (21, 15, 4, 18), (20, 10, 1, 19), (16, 20, 19, 5), (7, 13, 20, 16), (13, 3, 10, 20), (8, 21, 18, 0), (2, 12, 21, 8), (12, 6, 15, 21), (18, 22, 9, 0), (4, 17, 22, 18), (17, 5, 19, 22), (15, 23, 17, 4), (6, 14, 23, 15), (14, 7, 16, 23), (12, 24, 14, 6), (2, 11, 24, 12), (11, 3, 13, 24), (8, 25, 11, 2), (0, 9, 25, 8), (9, 1, 10, 25)])
me_cube_014.materials.append(mat_material_001)
me_cube_014.use_remesh_preserve_volume = False
me_cube_014.use_remesh_preserve_attributes = False
me_cube_014.use_mirror_vertex_groups = False
me_cube_014.update()
me_cube_013 = bpy.data.meshes.new('Cube.013')
me_cube_013.from_pydata([(-0.6777, -0.9623, -0.1442), (-0.6648, -0.9673, 1.728), (-0.6681, -0.7978, -0.164), (-0.6854, -0.7951, 1.745), (0.1014, -0.9585, -0.1582), (0.1312, -0.9587, 1.741), (0.1215, -0.797, -0.1618), (0.118, -0.7974, 1.738), (-0.6668, -0.879, -0.1631), (-0.6674, -0.9405, 0.7982), (-0.6702, -0.8793, 1.742), (-0.6752, -0.8323, 0.7912), (-0.2733, -0.8161, -0.1673), (-0.2721, -0.8021, 1.75), (0.1695, -0.8189, 0.8196), (0.1195, -0.877, -0.1611), (0.1225, -0.8767, 1.741), (0.1052, -0.9609, 0.8043), (-0.2588, -0.9492, -0.1491), (-0.25, -0.9635, 1.736), (-0.2602, -0.8854, 1.742), (-0.2667, -0.8852, -0.1572), (-0.2706, -0.9579, 0.8031), (0.1382, -0.8902, 0.8113), (-0.266, -0.8204, 0.8122), (-0.6711, -0.886, 0.7961)], [], [(25, 10, 3, 11), (24, 13, 7, 14), (23, 16, 5, 17), (22, 19, 1, 9), (21, 15, 4, 18), (20, 10, 1, 19), (16, 20, 19, 5), (7, 13, 20, 16), (13, 3, 10, 20), (8, 21, 18, 0), (2, 12, 21, 8), (12, 6, 15, 21), (18, 22, 9, 0), (4, 17, 22, 18), (17, 5, 19, 22), (15, 23, 17, 4), (6, 14, 23, 15), (14, 7, 16, 23), (12, 24, 14, 6), (2, 11, 24, 12), (11, 3, 13, 24), (8, 25, 11, 2), (0, 9, 25, 8), (9, 1, 10, 25)])
me_cube_013.materials.append(mat_material_001)
me_cube_013.use_remesh_preserve_volume = False
me_cube_013.use_remesh_preserve_attributes = False
me_cube_013.use_mirror_vertex_groups = False
me_cube_013.update()
me_cube_012 = bpy.data.meshes.new('Cube.012')
me_cube_012.from_pydata([(-0.6777, -0.9623, -0.1442), (-0.6648, -0.9673, 1.728), (-0.6681, -0.7978, -0.164), (-0.6854, -0.7951, 1.745), (0.1014, -0.9585, -0.1582), (0.1312, -0.9587, 1.741), (0.1215, -0.797, -0.1618), (0.118, -0.7974, 1.738), (-0.6668, -0.879, -0.1631), (-0.6674, -0.9405, 0.7982), (-0.6702, -0.8793, 1.742), (-0.6752, -0.8323, 0.7912), (-0.2733, -0.8161, -0.1673), (-0.2721, -0.8021, 1.75), (0.1695, -0.8189, 0.8196), (0.1195, -0.877, -0.1611), (0.1225, -0.8767, 1.741), (0.1052, -0.9609, 0.8043), (-0.2588, -0.9492, -0.1491), (-0.25, -0.9635, 1.736), (-0.2602, -0.8854, 1.742), (-0.2667, -0.8852, -0.1572), (-0.2706, -0.9579, 0.8031), (0.1382, -0.8902, 0.8113), (-0.266, -0.8204, 0.8122), (-0.6711, -0.886, 0.7961)], [], [(25, 10, 3, 11), (24, 13, 7, 14), (23, 16, 5, 17), (22, 19, 1, 9), (21, 15, 4, 18), (20, 10, 1, 19), (16, 20, 19, 5), (7, 13, 20, 16), (13, 3, 10, 20), (8, 21, 18, 0), (2, 12, 21, 8), (12, 6, 15, 21), (18, 22, 9, 0), (4, 17, 22, 18), (17, 5, 19, 22), (15, 23, 17, 4), (6, 14, 23, 15), (14, 7, 16, 23), (12, 24, 14, 6), (2, 11, 24, 12), (11, 3, 13, 24), (8, 25, 11, 2), (0, 9, 25, 8), (9, 1, 10, 25)])
me_cube_012.materials.append(mat_material_001)
me_cube_012.use_remesh_preserve_volume = False
me_cube_012.use_remesh_preserve_attributes = False
me_cube_012.use_mirror_vertex_groups = False
me_cube_012.update()
me_cube_011 = bpy.data.meshes.new('Cube.011')
me_cube_011.from_pydata([(-0.6777, -0.9623, -0.1442), (-0.6648, -0.9673, 1.728), (-0.6681, -0.7978, -0.164), (-0.6854, -0.7951, 1.745), (0.1014, -0.9585, -0.1582), (0.1312, -0.9587, 1.741), (0.1215, -0.797, -0.1618), (0.118, -0.7974, 1.738), (-0.6668, -0.879, -0.1631), (-0.6674, -0.9405, 0.7982), (-0.6702, -0.8793, 1.742), (-0.6752, -0.8323, 0.7912), (-0.2733, -0.8161, -0.1673), (-0.2721, -0.8021, 1.75), (0.1695, -0.8189, 0.8196), (0.1195, -0.877, -0.1611), (0.1225, -0.8767, 1.741), (0.1052, -0.9609, 0.8043), (-0.2588, -0.9492, -0.1491), (-0.25, -0.9635, 1.736), (-0.2602, -0.8854, 1.742), (-0.2667, -0.8852, -0.1572), (-0.2706, -0.9579, 0.8031), (0.1382, -0.8902, 0.8113), (-0.266, -0.8204, 0.8122), (-0.6711, -0.886, 0.7961)], [], [(25, 10, 3, 11), (24, 13, 7, 14), (23, 16, 5, 17), (22, 19, 1, 9), (21, 15, 4, 18), (20, 10, 1, 19), (16, 20, 19, 5), (7, 13, 20, 16), (13, 3, 10, 20), (8, 21, 18, 0), (2, 12, 21, 8), (12, 6, 15, 21), (18, 22, 9, 0), (4, 17, 22, 18), (17, 5, 19, 22), (15, 23, 17, 4), (6, 14, 23, 15), (14, 7, 16, 23), (12, 24, 14, 6), (2, 11, 24, 12), (11, 3, 13, 24), (8, 25, 11, 2), (0, 9, 25, 8), (9, 1, 10, 25)])
me_cube_011.materials.append(mat_material_001)
me_cube_011.use_remesh_preserve_volume = False
me_cube_011.use_remesh_preserve_attributes = False
me_cube_011.use_mirror_vertex_groups = False
me_cube_011.update()
me_cube_010 = bpy.data.meshes.new('Cube.010')
me_cube_010.from_pydata([(-0.6777, -0.9623, -0.1442), (-0.6648, -0.9673, 1.728), (-0.6681, -0.7978, -0.164), (-0.6854, -0.7951, 1.745), (0.1014, -0.9585, -0.1582), (0.1312, -0.9587, 1.741), (0.1215, -0.797, -0.1618), (0.118, -0.7974, 1.738), (-0.6668, -0.879, -0.1631), (-0.6674, -0.9405, 0.7982), (-0.6702, -0.8793, 1.742), (-0.6752, -0.8323, 0.7912), (-0.2733, -0.8161, -0.1673), (-0.2721, -0.8021, 1.75), (0.1695, -0.8189, 0.8196), (0.1195, -0.877, -0.1611), (0.1225, -0.8767, 1.741), (0.1052, -0.9609, 0.8043), (-0.2588, -0.9492, -0.1491), (-0.25, -0.9635, 1.736), (-0.2602, -0.8854, 1.742), (-0.2667, -0.8852, -0.1572), (-0.2706, -0.9579, 0.8031), (0.1382, -0.8902, 0.8113), (-0.266, -0.8204, 0.8122), (-0.6711, -0.886, 0.7961)], [], [(25, 10, 3, 11), (24, 13, 7, 14), (23, 16, 5, 17), (22, 19, 1, 9), (21, 15, 4, 18), (20, 10, 1, 19), (16, 20, 19, 5), (7, 13, 20, 16), (13, 3, 10, 20), (8, 21, 18, 0), (2, 12, 21, 8), (12, 6, 15, 21), (18, 22, 9, 0), (4, 17, 22, 18), (17, 5, 19, 22), (15, 23, 17, 4), (6, 14, 23, 15), (14, 7, 16, 23), (12, 24, 14, 6), (2, 11, 24, 12), (11, 3, 13, 24), (8, 25, 11, 2), (0, 9, 25, 8), (9, 1, 10, 25)])
me_cube_010.materials.append(mat_material_001)
me_cube_010.use_remesh_preserve_volume = False
me_cube_010.use_remesh_preserve_attributes = False
me_cube_010.use_mirror_vertex_groups = False
me_cube_010.update()
me_cube_009 = bpy.data.meshes.new('Cube.009')
me_cube_009.from_pydata([(-0.6777, -0.9623, -0.1442), (-0.6648, -0.9673, 1.728), (-0.6681, -0.7978, -0.164), (-0.6854, -0.7951, 1.745), (0.1014, -0.9585, -0.1582), (0.1312, -0.9587, 1.741), (0.1215, -0.797, -0.1618), (0.118, -0.7974, 1.738), (-0.6668, -0.879, -0.1631), (-0.6674, -0.9405, 0.7982), (-0.6702, -0.8793, 1.742), (-0.6752, -0.8323, 0.7912), (-0.2733, -0.8161, -0.1673), (-0.2721, -0.8021, 1.75), (0.1695, -0.8189, 0.8196), (0.1195, -0.877, -0.1611), (0.1225, -0.8767, 1.741), (0.1052, -0.9609, 0.8043), (-0.2588, -0.9492, -0.1491), (-0.25, -0.9635, 1.736), (-0.2602, -0.8854, 1.742), (-0.2667, -0.8852, -0.1572), (-0.2706, -0.9579, 0.8031), (0.1382, -0.8902, 0.8113), (-0.266, -0.8204, 0.8122), (-0.6711, -0.886, 0.7961)], [], [(25, 10, 3, 11), (24, 13, 7, 14), (23, 16, 5, 17), (22, 19, 1, 9), (21, 15, 4, 18), (20, 10, 1, 19), (16, 20, 19, 5), (7, 13, 20, 16), (13, 3, 10, 20), (8, 21, 18, 0), (2, 12, 21, 8), (12, 6, 15, 21), (18, 22, 9, 0), (4, 17, 22, 18), (17, 5, 19, 22), (15, 23, 17, 4), (6, 14, 23, 15), (14, 7, 16, 23), (12, 24, 14, 6), (2, 11, 24, 12), (11, 3, 13, 24), (8, 25, 11, 2), (0, 9, 25, 8), (9, 1, 10, 25)])
me_cube_009.materials.append(mat_material_001)
me_cube_009.use_remesh_preserve_volume = False
me_cube_009.use_remesh_preserve_attributes = False
me_cube_009.use_mirror_vertex_groups = False
me_cube_009.update()
me_cube_008 = bpy.data.meshes.new('Cube.008')
me_cube_008.from_pydata([(-0.6777, -0.9623, -0.1442), (-0.6648, -0.9673, 1.728), (-0.6681, -0.7978, -0.164), (-0.6854, -0.7951, 1.745), (0.1014, -0.9585, -0.1582), (0.1312, -0.9587, 1.741), (0.1215, -0.797, -0.1618), (0.118, -0.7974, 1.738), (-0.6668, -0.879, -0.1631), (-0.6674, -0.9405, 0.7982), (-0.6702, -0.8793, 1.742), (-0.6752, -0.8323, 0.7912), (-0.2733, -0.8161, -0.1673), (-0.2721, -0.8021, 1.75), (0.1695, -0.8189, 0.8196), (0.1195, -0.877, -0.1611), (0.1225, -0.8767, 1.741), (0.1052, -0.9609, 0.8043), (-0.2588, -0.9492, -0.1491), (-0.25, -0.9635, 1.736), (-0.2602, -0.8854, 1.742), (-0.2667, -0.8852, -0.1572), (-0.2706, -0.9579, 0.8031), (0.1382, -0.8902, 0.8113), (-0.266, -0.8204, 0.8122), (-0.6711, -0.886, 0.7961)], [], [(25, 10, 3, 11), (24, 13, 7, 14), (23, 16, 5, 17), (22, 19, 1, 9), (21, 15, 4, 18), (20, 10, 1, 19), (16, 20, 19, 5), (7, 13, 20, 16), (13, 3, 10, 20), (8, 21, 18, 0), (2, 12, 21, 8), (12, 6, 15, 21), (18, 22, 9, 0), (4, 17, 22, 18), (17, 5, 19, 22), (15, 23, 17, 4), (6, 14, 23, 15), (14, 7, 16, 23), (12, 24, 14, 6), (2, 11, 24, 12), (11, 3, 13, 24), (8, 25, 11, 2), (0, 9, 25, 8), (9, 1, 10, 25)])
me_cube_008.materials.append(mat_material_001)
me_cube_008.use_remesh_preserve_volume = False
me_cube_008.use_remesh_preserve_attributes = False
me_cube_008.use_mirror_vertex_groups = False
me_cube_008.update()
me_cube_007 = bpy.data.meshes.new('Cube.007')
me_cube_007.from_pydata([(-0.3923, -0.0905, -0.1479), (-0.3794, -0.09546, 1.724), (-0.3828, 0.07397, -0.1677), (-0.4001, 0.07666, 1.741), (0.3868, -0.08671, -0.1619), (0.4166, -0.08694, 1.737), (0.4068, 0.07479, -0.1655), (0.4034, 0.07438, 1.734), (-0.3814, -0.007232, -0.1668), (-0.3821, -0.06869, 0.7945), (-0.3848, -0.007494, 1.738), (-0.3898, 0.03952, 0.7874), (0.01209, 0.05566, -0.171), (0.01328, 0.0697, 1.746), (0.4548, 0.05292, 0.8159), (0.4049, -0.00524, -0.1648), (0.4079, -0.004955, 1.737), (0.3905, -0.08906, 0.8005), (0.02659, -0.07744, -0.1528), (0.03538, -0.09173, 1.732), (0.02518, -0.0136, 1.738), (0.01866, -0.01336, -0.1609), (0.01473, -0.08608, 0.7994), (0.4235, -0.01838, 0.8075), (0.01931, 0.05135, 0.8085), (-0.3857, -0.01416, 0.7924)], [], [(25, 10, 3, 11), (24, 13, 7, 14), (23, 16, 5, 17), (22, 19, 1, 9), (21, 15, 4, 18), (20, 10, 1, 19), (16, 20, 19, 5), (7, 13, 20, 16), (13, 3, 10, 20), (8, 21, 18, 0), (2, 12, 21, 8), (12, 6, 15, 21), (18, 22, 9, 0), (4, 17, 22, 18), (17, 5, 19, 22), (15, 23, 17, 4), (6, 14, 23, 15), (14, 7, 16, 23), (12, 24, 14, 6), (2, 11, 24, 12), (11, 3, 13, 24), (8, 25, 11, 2), (0, 9, 25, 8), (9, 1, 10, 25)])
me_cube_007.materials.append(mat_material_001)
me_cube_007.use_remesh_preserve_volume = False
me_cube_007.use_remesh_preserve_attributes = False
me_cube_007.use_mirror_vertex_groups = False
me_cube_007.update()
me_cube_006 = bpy.data.meshes.new('Cube.006')
me_cube_006.from_pydata([(-0.3923, -0.0905, -0.1479), (-0.3794, -0.09546, 1.724), (-0.3828, 0.07397, -0.1677), (-0.4001, 0.07666, 1.741), (0.3868, -0.08671, -0.1619), (0.4166, -0.08694, 1.737), (0.4068, 0.07479, -0.1655), (0.4034, 0.07438, 1.734), (-0.3814, -0.007232, -0.1668), (-0.3821, -0.06869, 0.7945), (-0.3848, -0.007494, 1.738), (-0.3898, 0.03952, 0.7874), (0.01209, 0.05566, -0.171), (0.01328, 0.0697, 1.746), (0.4548, 0.05292, 0.8159), (0.4049, -0.00524, -0.1648), (0.4079, -0.004955, 1.737), (0.3905, -0.08906, 0.8005), (0.02659, -0.07744, -0.1528), (0.03538, -0.09173, 1.732), (0.02518, -0.0136, 1.738), (0.01866, -0.01336, -0.1609), (0.01473, -0.08608, 0.7994), (0.4235, -0.01838, 0.8075), (0.01931, 0.05135, 0.8085), (-0.3857, -0.01416, 0.7924)], [], [(25, 10, 3, 11), (24, 13, 7, 14), (23, 16, 5, 17), (22, 19, 1, 9), (21, 15, 4, 18), (20, 10, 1, 19), (16, 20, 19, 5), (7, 13, 20, 16), (13, 3, 10, 20), (8, 21, 18, 0), (2, 12, 21, 8), (12, 6, 15, 21), (18, 22, 9, 0), (4, 17, 22, 18), (17, 5, 19, 22), (15, 23, 17, 4), (6, 14, 23, 15), (14, 7, 16, 23), (12, 24, 14, 6), (2, 11, 24, 12), (11, 3, 13, 24), (8, 25, 11, 2), (0, 9, 25, 8), (9, 1, 10, 25)])
me_cube_006.materials.append(mat_material_001)
me_cube_006.use_remesh_preserve_volume = False
me_cube_006.use_remesh_preserve_attributes = False
me_cube_006.use_mirror_vertex_groups = False
me_cube_006.update()
me_cube_005 = bpy.data.meshes.new('Cube.005')
me_cube_005.from_pydata([(-0.3923, -0.0905, -0.1479), (-0.3794, -0.09546, 1.724), (-0.3828, 0.07397, -0.1677), (-0.4001, 0.07666, 1.741), (0.3868, -0.08671, -0.1619), (0.4166, -0.08694, 1.737), (0.4068, 0.07479, -0.1655), (0.4034, 0.07438, 1.734), (-0.3814, -0.007232, -0.1668), (-0.3821, -0.06869, 0.7945), (-0.3848, -0.007494, 1.738), (-0.3898, 0.03952, 0.7874), (0.01209, 0.05566, -0.171), (0.01328, 0.0697, 1.746), (0.4548, 0.05292, 0.8159), (0.4049, -0.00524, -0.1648), (0.4079, -0.004955, 1.737), (0.3905, -0.08906, 0.8005), (0.02659, -0.07744, -0.1528), (0.03538, -0.09173, 1.732), (0.02518, -0.0136, 1.738), (0.01866, -0.01336, -0.1609), (0.01473, -0.08608, 0.7994), (0.4235, -0.01838, 0.8075), (0.01931, 0.05135, 0.8085), (-0.3857, -0.01416, 0.7924)], [], [(25, 10, 3, 11), (24, 13, 7, 14), (23, 16, 5, 17), (22, 19, 1, 9), (21, 15, 4, 18), (20, 10, 1, 19), (16, 20, 19, 5), (7, 13, 20, 16), (13, 3, 10, 20), (8, 21, 18, 0), (2, 12, 21, 8), (12, 6, 15, 21), (18, 22, 9, 0), (4, 17, 22, 18), (17, 5, 19, 22), (15, 23, 17, 4), (6, 14, 23, 15), (14, 7, 16, 23), (12, 24, 14, 6), (2, 11, 24, 12), (11, 3, 13, 24), (8, 25, 11, 2), (0, 9, 25, 8), (9, 1, 10, 25)])
me_cube_005.materials.append(mat_material_001)
me_cube_005.use_remesh_preserve_volume = False
me_cube_005.use_remesh_preserve_attributes = False
me_cube_005.use_mirror_vertex_groups = False
me_cube_005.update()
me_cube_004 = bpy.data.meshes.new('Cube.004')
me_cube_004.from_pydata([(-0.3923, -0.0905, -0.1479), (-0.3794, -0.09546, 1.724), (-0.3828, 0.07397, -0.1677), (-0.4001, 0.07666, 1.741), (0.3868, -0.08671, -0.1619), (0.4166, -0.08694, 1.737), (0.4068, 0.07479, -0.1655), (0.4034, 0.07438, 1.734), (-0.3814, -0.007232, -0.1668), (-0.3821, -0.06869, 0.7945), (-0.3848, -0.007494, 1.738), (-0.3898, 0.03952, 0.7874), (0.01209, 0.05566, -0.171), (0.01328, 0.0697, 1.746), (0.4548, 0.05292, 0.8159), (0.4049, -0.00524, -0.1648), (0.4079, -0.004955, 1.737), (0.3905, -0.08906, 0.8005), (0.02659, -0.07744, -0.1528), (0.03538, -0.09173, 1.732), (0.02518, -0.0136, 1.738), (0.01866, -0.01336, -0.1609), (0.01473, -0.08608, 0.7994), (0.4235, -0.01838, 0.8075), (0.01931, 0.05135, 0.8085), (-0.3857, -0.01416, 0.7924)], [], [(25, 10, 3, 11), (24, 13, 7, 14), (23, 16, 5, 17), (22, 19, 1, 9), (21, 15, 4, 18), (20, 10, 1, 19), (16, 20, 19, 5), (7, 13, 20, 16), (13, 3, 10, 20), (8, 21, 18, 0), (2, 12, 21, 8), (12, 6, 15, 21), (18, 22, 9, 0), (4, 17, 22, 18), (17, 5, 19, 22), (15, 23, 17, 4), (6, 14, 23, 15), (14, 7, 16, 23), (12, 24, 14, 6), (2, 11, 24, 12), (11, 3, 13, 24), (8, 25, 11, 2), (0, 9, 25, 8), (9, 1, 10, 25)])
me_cube_004.materials.append(mat_material_001)
me_cube_004.use_remesh_preserve_volume = False
me_cube_004.use_remesh_preserve_attributes = False
me_cube_004.use_mirror_vertex_groups = False
me_cube_004.update()
me_cube_003 = bpy.data.meshes.new('Cube.003')
me_cube_003.from_pydata([(-0.6777, -0.9623, -0.1442), (-0.6648, -0.9673, 1.728), (-0.6681, -0.7978, -0.164), (-0.6854, -0.7951, 1.745), (0.1014, -0.9585, -0.1582), (0.1312, -0.9587, 1.741), (0.1215, -0.797, -0.1618), (0.118, -0.7974, 1.738), (-0.6668, -0.879, -0.1631), (-0.6674, -0.9405, 0.7982), (-0.6702, -0.8793, 1.742), (-0.6752, -0.8323, 0.7912), (-0.2733, -0.8161, -0.1673), (-0.2721, -0.8021, 1.75), (0.1695, -0.8189, 0.8196), (0.1195, -0.877, -0.1611), (0.1225, -0.8767, 1.741), (0.1052, -0.9609, 0.8043), (-0.2588, -0.9492, -0.1491), (-0.25, -0.9635, 1.736), (-0.2602, -0.8854, 1.742), (-0.2667, -0.8852, -0.1572), (-0.2706, -0.9579, 0.8031), (0.1382, -0.8902, 0.8113), (-0.266, -0.8204, 0.8122), (-0.6711, -0.886, 0.7961)], [], [(25, 10, 3, 11), (24, 13, 7, 14), (23, 16, 5, 17), (22, 19, 1, 9), (21, 15, 4, 18), (20, 10, 1, 19), (16, 20, 19, 5), (7, 13, 20, 16), (13, 3, 10, 20), (8, 21, 18, 0), (2, 12, 21, 8), (12, 6, 15, 21), (18, 22, 9, 0), (4, 17, 22, 18), (17, 5, 19, 22), (15, 23, 17, 4), (6, 14, 23, 15), (14, 7, 16, 23), (12, 24, 14, 6), (2, 11, 24, 12), (11, 3, 13, 24), (8, 25, 11, 2), (0, 9, 25, 8), (9, 1, 10, 25)])
me_cube_003.materials.append(mat_material_001)
me_cube_003.use_remesh_preserve_volume = False
me_cube_003.use_remesh_preserve_attributes = False
me_cube_003.use_mirror_vertex_groups = False
me_cube_003.update()
me_cube_002 = bpy.data.meshes.new('Cube.002')
me_cube_002.from_pydata([(-0.6777, -0.9623, -0.1442), (-0.6648, -0.9673, 1.728), (-0.6681, -0.7978, -0.164), (-0.6854, -0.7951, 1.745), (0.1014, -0.9585, -0.1582), (0.1312, -0.9587, 1.741), (0.1215, -0.797, -0.1618), (0.118, -0.7974, 1.738), (-0.6668, -0.879, -0.1631), (-0.6674, -0.9405, 0.7982), (-0.6702, -0.8793, 1.742), (-0.6752, -0.8323, 0.7912), (-0.2733, -0.8161, -0.1673), (-0.2721, -0.8021, 1.75), (0.1695, -0.8189, 0.8196), (0.1195, -0.877, -0.1611), (0.1225, -0.8767, 1.741), (0.1052, -0.9609, 0.8043), (-0.2588, -0.9492, -0.1491), (-0.25, -0.9635, 1.736), (-0.2602, -0.8854, 1.742), (-0.2667, -0.8852, -0.1572), (-0.2706, -0.9579, 0.8031), (0.1382, -0.8902, 0.8113), (-0.266, -0.8204, 0.8122), (-0.6711, -0.886, 0.7961)], [], [(25, 10, 3, 11), (24, 13, 7, 14), (23, 16, 5, 17), (22, 19, 1, 9), (21, 15, 4, 18), (20, 10, 1, 19), (16, 20, 19, 5), (7, 13, 20, 16), (13, 3, 10, 20), (8, 21, 18, 0), (2, 12, 21, 8), (12, 6, 15, 21), (18, 22, 9, 0), (4, 17, 22, 18), (17, 5, 19, 22), (15, 23, 17, 4), (6, 14, 23, 15), (14, 7, 16, 23), (12, 24, 14, 6), (2, 11, 24, 12), (11, 3, 13, 24), (8, 25, 11, 2), (0, 9, 25, 8), (9, 1, 10, 25)])
me_cube_002.materials.append(mat_material_001)
me_cube_002.use_remesh_preserve_volume = False
me_cube_002.use_remesh_preserve_attributes = False
me_cube_002.use_mirror_vertex_groups = False
me_cube_002.update()
me_cube_001 = bpy.data.meshes.new('Cube.001')
me_cube_001.from_pydata([(-0.6777, -0.9623, -0.1442), (-0.6648, -0.9673, 1.728), (-0.6681, -0.7978, -0.164), (-0.6854, -0.7951, 1.745), (0.1014, -0.9585, -0.1582), (0.1312, -0.9587, 1.741), (0.1215, -0.797, -0.1618), (0.118, -0.7974, 1.738), (-0.6668, -0.879, -0.1631), (-0.6674, -0.9405, 0.7982), (-0.6702, -0.8793, 1.742), (-0.6752, -0.8323, 0.7912), (-0.2733, -0.8161, -0.1673), (-0.2721, -0.8021, 1.75), (0.1695, -0.8189, 0.8196), (0.1195, -0.877, -0.1611), (0.1225, -0.8767, 1.741), (0.1052, -0.9609, 0.8043), (-0.2588, -0.9492, -0.1491), (-0.25, -0.9635, 1.736), (-0.2602, -0.8854, 1.742), (-0.2667, -0.8852, -0.1572), (-0.2706, -0.9579, 0.8031), (0.1382, -0.8902, 0.8113), (-0.266, -0.8204, 0.8122), (-0.6711, -0.886, 0.7961)], [], [(25, 10, 3, 11), (24, 13, 7, 14), (23, 16, 5, 17), (22, 19, 1, 9), (21, 15, 4, 18), (20, 10, 1, 19), (16, 20, 19, 5), (7, 13, 20, 16), (13, 3, 10, 20), (8, 21, 18, 0), (2, 12, 21, 8), (12, 6, 15, 21), (18, 22, 9, 0), (4, 17, 22, 18), (17, 5, 19, 22), (15, 23, 17, 4), (6, 14, 23, 15), (14, 7, 16, 23), (12, 24, 14, 6), (2, 11, 24, 12), (11, 3, 13, 24), (8, 25, 11, 2), (0, 9, 25, 8), (9, 1, 10, 25)])
me_cube_001.materials.append(mat_material_001)
me_cube_001.use_remesh_preserve_volume = False
me_cube_001.use_remesh_preserve_attributes = False
me_cube_001.use_mirror_vertex_groups = False
me_cube_001.update()

# ---- objects
ob_cylinder = bpy.data.objects.new('Cylinder', me_cylinder)
ob_cube_025 = bpy.data.objects.new('Cube.025', me_cube_026)
ob_plane_001 = bpy.data.objects.new('Plane.001', me_plane_001)
ob_plane = bpy.data.objects.new('Plane', me_plane)
ob_cube_024 = bpy.data.objects.new('Cube.024', me_cube_025)
ob_cube_023 = bpy.data.objects.new('Cube.023', me_cube_024)
ob_cube_022 = bpy.data.objects.new('Cube.022', me_cube_023)
ob_cube_021 = bpy.data.objects.new('Cube.021', me_cube_022)
ob_cube_020 = bpy.data.objects.new('Cube.020', me_cube_021)
ob_cube_019 = bpy.data.objects.new('Cube.019', me_cube_020)
ob_cube_018 = bpy.data.objects.new('Cube.018', me_cube_019)
ob_cube_017 = bpy.data.objects.new('Cube.017', me_cube_018)
ob_cube_016 = bpy.data.objects.new('Cube.016', me_cube_017)
ob_cube_015 = bpy.data.objects.new('Cube.015', me_cube_016)
ob_cube_014 = bpy.data.objects.new('Cube.014', me_cube_015)
ob_cube_013 = bpy.data.objects.new('Cube.013', me_cube_014)
ob_cube_012 = bpy.data.objects.new('Cube.012', me_cube_013)
ob_cube_011 = bpy.data.objects.new('Cube.011', me_cube_012)
ob_cube_010 = bpy.data.objects.new('Cube.010', me_cube_011)
ob_cube_009 = bpy.data.objects.new('Cube.009', me_cube_010)
ob_cube_008 = bpy.data.objects.new('Cube.008', me_cube_009)
ob_cube_007 = bpy.data.objects.new('Cube.007', me_cube_008)
ob_cube_006 = bpy.data.objects.new('Cube.006', me_cube_007)
ob_cube_005 = bpy.data.objects.new('Cube.005', me_cube_006)
ob_cube_004 = bpy.data.objects.new('Cube.004', me_cube_005)
ob_cube_003 = bpy.data.objects.new('Cube.003', me_cube_004)
ob_cube_002 = bpy.data.objects.new('Cube.002', me_cube_003)
ob_cube_001 = bpy.data.objects.new('Cube.001', me_cube_002)
ob_cube = bpy.data.objects.new('Cube', me_cube_001)
ob_camera = bpy.data.objects.new('Camera', cam_camera)

# ---- transforms, parenting, visibility, modifiers, constraints
ob_cylinder.location = (1.439, -1.685, 1.9)
ob_cylinder.scale = (0.06984, 0.06984, 0.06984)
ob_cylinder.lineart.crease_threshold = 0.0
ob_cube_025.location = (1.642, -1.897, 1.497)
ob_cube_025.rotation_euler = (0.0, -0.0, 1.571)
ob_cube_025.scale = (0.3325, 0.3325, 0.3325)
ob_cube_025.lineart.crease_threshold = 0.0
ob_plane_001.location = (2.181, 0.2685, -0.1858)
ob_plane_001.scale = (4.833, 4.833, 4.833)
ob_plane_001.hide_viewport = True
ob_plane_001.lineart.crease_threshold = 0.0
ob_plane.location = (5.735, -0.8451, 8.081)
ob_plane.scale = (7.487, 7.487, 7.487)
ob_plane.lineart.crease_threshold = 0.0
ob_cube_024.location = (-1.525, -0.8734, 2.845)
ob_cube_024.rotation_euler = (-1.159, 1.634, -5.86)
ob_cube_024.lineart.crease_threshold = 0.0
ob_cube_023.location = (-0.7233, -0.8185, 2.22)
ob_cube_023.rotation_euler = (4.227, 1.518, -0.4687)
ob_cube_023.lineart.crease_threshold = 0.0
ob_cube_022.location = (3.504, -0.8185, 2.22)
ob_cube_022.rotation_euler = (4.227, 1.518, -0.4687)
ob_cube_022.lineart.crease_threshold = 0.0
ob_cube_021.location = (2.702, -0.8734, 2.845)
ob_cube_021.rotation_euler = (-1.159, 1.634, -5.86)
ob_cube_021.lineart.crease_threshold = 0.0
ob_cube_020.location = (3.191, 1.331, 2.001)
ob_cube_020.rotation_euler = (-8.503e-06, 0.04401, -3.142)
ob_cube_020.lineart.crease_threshold = 0.0
ob_cube_019.location = (2.265, 1.331, 1.959)
ob_cube_019.rotation_euler = (-2.002e-05, 0.1032, -3.142)
ob_cube_019.lineart.crease_threshold = 0.0
ob_cube_018.location = (1.306, 1.331, 1.98)
ob_cube_018.rotation_euler = (3.064e-06, -0.01581, -3.142)
ob_cube_018.lineart.crease_threshold = 0.0
ob_cube_017.location = (0.4229, 1.331, 1.927)
ob_cube_017.rotation_euler = (-1.158e-05, 0.05985, -3.142)
ob_cube_017.lineart.crease_threshold = 0.0
ob_cube_016.location = (-0.4606, 1.331, 1.938)
ob_cube_016.rotation_euler = (0.0, 0.0, -3.142)
ob_cube_016.lineart.crease_threshold = 0.0
ob_cube_015.location = (2.673, -0.6218, 0.0)
ob_cube_015.rotation_euler = (0.0, 0.0, -4.686)
ob_cube_015.lineart.crease_threshold = 0.0
ob_cube_014.location = (2.588, 0.09184, 0.0)
ob_cube_014.rotation_euler = (0.0, -0.0, -4.528)
ob_cube_014.lineart.crease_threshold = 0.0
ob_cube_013.location = (2.565, 1.027, 0.007148)
ob_cube_013.rotation_euler = (0.0, -0.0, -4.643)
ob_cube_013.lineart.crease_threshold = 0.0
ob_cube_012.location = (0.1419, -1.322, 0.0)
ob_cube_012.rotation_euler = (0.0, 0.0, -1.843)
ob_cube_012.lineart.crease_threshold = 0.0
ob_cube_011.location = (0.3016, -0.1952, 0.0)
ob_cube_011.rotation_euler = (0.0, 0.0, -1.492)
ob_cube_011.lineart.crease_threshold = 0.0
ob_cube_010.location = (0.2927, 0.5234, 0.02144)
ob_cube_010.rotation_euler = (0.0, 0.0, -1.649)
ob_cube_010.lineart.crease_threshold = 0.0
ob_cube_009.location = (0.008871, 2.244, -0.04289)
ob_cube_009.rotation_euler = (0.0, -0.0, 0.02065)
ob_cube_009.lineart.crease_threshold = 0.0
ob_cube_008.location = (0.8605, 2.244, 0.008871)
ob_cube_008.rotation_euler = (0.0, -0.0, -0.005835)
ob_cube_008.lineart.crease_threshold = 0.0
ob_cube_007.location = (1.171, 2.244, 1.661)
ob_cube_007.rotation_euler = (-2.687e-07, 3.126, 0.02478)
ob_cube_007.lineart.crease_threshold = 0.0
ob_cube_006.location = (2.333, 1.357, -0.007406)
ob_cube_006.rotation_euler = (1.145e-11, 6.27, -3.009)
ob_cube_006.lineart.crease_threshold = 0.0
ob_cube_005.location = (3.194, 1.348, 0.04978)
ob_cube_005.rotation_euler = (1.145e-11, 6.27, -3.271)
ob_cube_005.lineart.crease_threshold = 0.0
ob_cube_004.location = (3.185, -1.437, -0.007639)
ob_cube_004.rotation_euler = (1.145e-11, 6.27, -3.135)
ob_cube_004.lineart.crease_threshold = 0.0
ob_cube_003.location = (2.324, -1.428, 0.04164)
ob_cube_003.rotation_euler = (1.145e-11, 6.27, -3.194)
ob_cube_003.lineart.crease_threshold = 0.0
ob_cube_002.location = (1.162, -0.5411, 1.634)
ob_cube_002.rotation_euler = (-2.687e-07, 3.126, 0.01567)
ob_cube_002.lineart.crease_threshold = 0.0
ob_cube_001.location = (0.8516, -0.5411, -0.03425)
ob_cube_001.rotation_euler = (0.0, -0.0, -0.02419)
ob_cube_001.lineart.crease_threshold = 0.0
ob_cube.location = (0.0, -0.5411, -0.04928)
ob_cube.rotation_euler = (0.0, -0.0, -0.07291)
ob_cube.lineart.crease_threshold = 0.0
ob_camera.location = (7.481, -6.508, 5.344)
ob_camera.rotation_euler = (1.109, 0.0, 0.8149)
ob_camera.lock_rotations_4d = False
ob_camera.empty_display_type = 'ARROWS'
ob_camera.color = (0.0, 0.0, 0.0, 0.0)
ob_camera.display_type = 'WIRE'
ob_camera.lineart.crease_threshold = 0.0

# ---- collection membership
col_collection_1.objects.link(ob_cylinder)
col_collection_1.objects.link(ob_cube_025)
col_collection_1.objects.link(ob_plane_001)
col_collection_1.objects.link(ob_plane)
col_collection_1.objects.link(ob_cube_024)
col_collection_1.objects.link(ob_cube_023)
col_collection_1.objects.link(ob_cube_022)
col_collection_1.objects.link(ob_cube_021)
col_collection_1.objects.link(ob_cube_020)
col_collection_1.objects.link(ob_cube_019)
col_collection_1.objects.link(ob_cube_018)
col_collection_1.objects.link(ob_cube_017)
col_collection_1.objects.link(ob_cube_016)
col_collection_1.objects.link(ob_cube_015)
col_collection_1.objects.link(ob_cube_014)
col_collection_1.objects.link(ob_cube_013)
col_collection_1.objects.link(ob_cube_012)
col_collection_1.objects.link(ob_cube_011)
col_collection_1.objects.link(ob_cube_010)
col_collection_1.objects.link(ob_cube_009)
col_collection_1.objects.link(ob_cube_008)
col_collection_1.objects.link(ob_cube_007)
col_collection_1.objects.link(ob_cube_006)
col_collection_1.objects.link(ob_cube_005)
col_collection_1.objects.link(ob_cube_004)
col_collection_1.objects.link(ob_cube_003)
col_collection_1.objects.link(ob_cube_002)
col_collection_1.objects.link(ob_cube_001)
col_collection_1.objects.link(ob_cube)
col_collection_1.objects.link(ob_camera)

# ---- scene / render settings (as saved in the file)
scene.camera = ob_camera
scene.frame_start = 1; scene.frame_end = 250; scene.frame_set(1)
scene.render.engine = 'CYCLES'
scene.render.resolution_percentage = 50
scene.render.dither_intensity = 0.0
scene.cycles.use_denoising = False
scene.cycles.samples = 128
scene.cycles.sampling_pattern = 'TABULATED_SOBOL'
scene.cycles.light_sampling_threshold = 0.0
scene.cycles.use_adaptive_sampling = False
scene.cycles.use_light_tree = False
scene.cycles.blur_glossy = 0.0
scene.cycles.sample_clamp_indirect = 0.0
scene.view_settings.view_transform = 'Standard'
bpy.context.view_layer.update()
